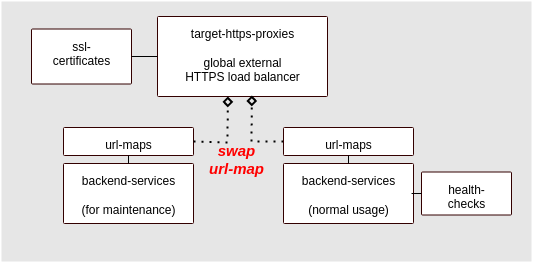

The diagram above was exported from draw.io. Its source (the exported page's mxGraphModel, read from the mxfile embedded in the PNG):
<mxGraphModel dx="973" dy="745" grid="1" gridSize="10" guides="1" tooltips="1" connect="1" arrows="1" fold="1" page="1" pageScale="1" pageWidth="850" pageHeight="1100" math="0" shadow="0">
  <root>
    <mxCell id="0" />
    <mxCell id="1" parent="0" />
    <mxCell id="PixU_zPo2oAfD264CS3G-1" value="" style="rounded=0;whiteSpace=wrap;html=1;fontColor=#717171;labelBackgroundColor=#717171;fillColor=#E6E6E6;strokeColor=none;" vertex="1" parent="1">
      <mxGeometry x="190" y="160" width="530" height="260" as="geometry" />
    </mxCell>
    <mxCell id="4L4TsIcvxuaD26HZeU3--1" value="&lt;div&gt;ssl-&lt;/div&gt;&lt;div&gt;certificates&lt;/div&gt;" style="sketch=0;points=[[0,0,0],[0.25,0,0],[0.5,0,0],[0.75,0,0],[1,0,0],[1,0.25,0],[1,0.5,0],[1,0.75,0],[1,1,0],[0.75,1,0],[0.5,1,0],[0.25,1,0],[0,1,0],[0,0.75,0],[0,0.5,0],[0,0.25,0]];rounded=1;absoluteArcSize=1;arcSize=2;html=1;strokeColor=#330000;gradientColor=none;shadow=0;dashed=0;fontSize=12;fontColor=#000000;align=center;verticalAlign=top;spacing=10;spacingTop=-4;fillColor=#FFFFFF;strokeWidth=1;" parent="1" vertex="1">
      <mxGeometry x="220" y="187.5" width="100" height="55" as="geometry" />
    </mxCell>
    <mxCell id="BPpdw_s69a40fWfZZwsO-12" value="&lt;div&gt;backend-services&lt;/div&gt;&lt;div&gt;&lt;br&gt;&lt;/div&gt;&lt;div&gt;(normal usage)&lt;br&gt;&lt;/div&gt;" style="sketch=0;points=[[0,0,0],[0.25,0,0],[0.5,0,0],[0.75,0,0],[1,0,0],[1,0.25,0],[1,0.5,0],[1,0.75,0],[1,1,0],[0.75,1,0],[0.5,1,0],[0.25,1,0],[0,1,0],[0,0.75,0],[0,0.5,0],[0,0.25,0]];rounded=1;absoluteArcSize=1;arcSize=2;html=1;strokeColor=#330000;gradientColor=none;shadow=0;dashed=0;fontSize=12;fontColor=#000000;align=center;verticalAlign=top;spacing=10;spacingTop=-4;fillColor=#FFFFFF;strokeWidth=1;" parent="1" vertex="1">
      <mxGeometry x="472" y="322" width="130" height="60" as="geometry" />
    </mxCell>
    <mxCell id="BPpdw_s69a40fWfZZwsO-19" value="&lt;div&gt;health-&lt;/div&gt;&lt;div&gt;checks&lt;/div&gt;" style="sketch=0;points=[[0,0,0],[0.25,0,0],[0.5,0,0],[0.75,0,0],[1,0,0],[1,0.25,0],[1,0.5,0],[1,0.75,0],[1,1,0],[0.75,1,0],[0.5,1,0],[0.25,1,0],[0,1,0],[0,0.75,0],[0,0.5,0],[0,0.25,0]];rounded=1;absoluteArcSize=1;arcSize=2;html=1;strokeColor=#330000;gradientColor=none;shadow=0;dashed=0;fontSize=12;fontColor=#000000;align=center;verticalAlign=top;spacing=10;spacingTop=-4;fillColor=#FFFFFF;strokeWidth=1;" parent="1" vertex="1">
      <mxGeometry x="610" y="330.5" width="90" height="43" as="geometry" />
    </mxCell>
    <mxCell id="BPpdw_s69a40fWfZZwsO-28" value="" style="endArrow=none;html=1;rounded=0;entryX=0;entryY=0.5;entryDx=0;entryDy=0;entryPerimeter=0;exitX=0.985;exitY=0.5;exitDx=0;exitDy=0;exitPerimeter=0;" parent="1" source="BPpdw_s69a40fWfZZwsO-12" target="BPpdw_s69a40fWfZZwsO-19" edge="1">
      <mxGeometry width="50" height="50" relative="1" as="geometry">
        <mxPoint x="435" y="507" as="sourcePoint" />
        <mxPoint x="485" y="457" as="targetPoint" />
      </mxGeometry>
    </mxCell>
    <mxCell id="BPpdw_s69a40fWfZZwsO-32" value="&lt;div&gt;target-https-proxies&lt;/div&gt;&lt;div&gt;&lt;br&gt;&lt;/div&gt;&lt;div&gt;global external&lt;/div&gt;&lt;div&gt;HTTPS load balancer&lt;br&gt;&lt;/div&gt;" style="sketch=0;points=[[0,0,0],[0.25,0,0],[0.5,0,0],[0.75,0,0],[1,0,0],[1,0.25,0],[1,0.5,0],[1,0.75,0],[1,1,0],[0.75,1,0],[0.5,1,0],[0.25,1,0],[0,1,0],[0,0.75,0],[0,0.5,0],[0,0.25,0]];rounded=1;absoluteArcSize=1;arcSize=2;html=1;strokeColor=#330000;gradientColor=none;shadow=0;dashed=0;fontSize=12;fontColor=#000000;align=center;verticalAlign=top;spacing=10;spacingTop=-4;fillColor=#FFFFFF;strokeWidth=1;" parent="1" vertex="1">
      <mxGeometry x="346" y="175" width="170" height="80" as="geometry" />
    </mxCell>
    <mxCell id="BPpdw_s69a40fWfZZwsO-35" value="" style="endArrow=none;html=1;rounded=0;entryX=0;entryY=0.5;entryDx=0;entryDy=0;entryPerimeter=0;" parent="1" source="4L4TsIcvxuaD26HZeU3--1" target="BPpdw_s69a40fWfZZwsO-32" edge="1">
      <mxGeometry width="50" height="50" relative="1" as="geometry">
        <mxPoint x="208" y="547" as="sourcePoint" />
        <mxPoint x="258" y="497" as="targetPoint" />
      </mxGeometry>
    </mxCell>
    <mxCell id="X4NesGkVoh1Z93VtBxHY-2" value="&lt;div&gt;backend-services&lt;/div&gt;&lt;div&gt;&lt;br&gt;&lt;/div&gt;&lt;div&gt;(for maintenance)&lt;br&gt;&lt;/div&gt;" style="sketch=0;points=[[0,0,0],[0.25,0,0],[0.5,0,0],[0.75,0,0],[1,0,0],[1,0.25,0],[1,0.5,0],[1,0.75,0],[1,1,0],[0.75,1,0],[0.5,1,0],[0.25,1,0],[0,1,0],[0,0.75,0],[0,0.5,0],[0,0.25,0]];rounded=1;absoluteArcSize=1;arcSize=2;html=1;strokeColor=#330000;gradientColor=none;shadow=0;dashed=0;fontSize=12;fontColor=#000000;align=center;verticalAlign=top;spacing=10;spacingTop=-4;fillColor=#FFFFFF;strokeWidth=1;" parent="1" vertex="1">
      <mxGeometry x="252" y="322" width="130" height="60" as="geometry" />
    </mxCell>
    <mxCell id="X4NesGkVoh1Z93VtBxHY-24" value="&lt;div style=&quot;font-size: 15px;&quot;&gt;&lt;font style=&quot;font-size: 15px;&quot;&gt;&lt;span style=&quot;font-size: 15px;&quot;&gt;swap&lt;br style=&quot;font-size: 15px;&quot;&gt;&lt;/span&gt;&lt;/font&gt;&lt;/div&gt;&lt;div style=&quot;font-size: 15px;&quot;&gt;&lt;font style=&quot;font-size: 15px;&quot;&gt;&lt;span style=&quot;font-size: 15px;&quot;&gt;url-map&lt;/span&gt;&lt;/font&gt;&lt;br style=&quot;font-size: 15px;&quot;&gt;&lt;/div&gt;" style="text;html=1;resizable=0;autosize=1;align=center;verticalAlign=middle;points=[];fillColor=none;strokeColor=none;rounded=0;fontStyle=3;fontColor=#FF0000;fontSize=15;" parent="1" vertex="1">
      <mxGeometry x="385" y="292.5" width="80" height="50" as="geometry" />
    </mxCell>
    <mxCell id="X4NesGkVoh1Z93VtBxHY-29" value="" style="endArrow=diamond;dashed=1;html=1;dashPattern=1 3;strokeWidth=2;rounded=0;fontSize=11;fontColor=#FF0000;endFill=0;exitX=0;exitY=0.5;exitDx=0;exitDy=0;exitPerimeter=0;entryX=0.555;entryY=0.988;entryDx=0;entryDy=0;entryPerimeter=0;" parent="1" source="LVqlX_i8fJR3tGQq3VMP-5" target="BPpdw_s69a40fWfZZwsO-32" edge="1">
      <mxGeometry width="50" height="50" relative="1" as="geometry">
        <mxPoint x="470" y="350" as="sourcePoint" />
        <mxPoint x="440" y="260" as="targetPoint" />
        <Array as="points">
          <mxPoint x="440" y="300" />
        </Array>
      </mxGeometry>
    </mxCell>
    <mxCell id="LVqlX_i8fJR3tGQq3VMP-2" value="url-maps" style="sketch=0;points=[[0,0,0],[0.25,0,0],[0.5,0,0],[0.75,0,0],[1,0,0],[1,0.25,0],[1,0.5,0],[1,0.75,0],[1,1,0],[0.75,1,0],[0.5,1,0],[0.25,1,0],[0,1,0],[0,0.75,0],[0,0.5,0],[0,0.25,0]];rounded=1;absoluteArcSize=1;arcSize=2;html=1;strokeColor=#330000;gradientColor=none;shadow=0;dashed=0;fontSize=12;fontColor=#000000;align=center;verticalAlign=top;spacing=10;spacingTop=-4;fillColor=#FFFFFF;strokeWidth=1;" parent="1" vertex="1">
      <mxGeometry x="252" y="286" width="130" height="28" as="geometry" />
    </mxCell>
    <mxCell id="LVqlX_i8fJR3tGQq3VMP-4" value="" style="endArrow=none;html=1;rounded=0;entryX=0.5;entryY=1;entryDx=0;entryDy=0;entryPerimeter=0;exitX=0.5;exitY=0;exitDx=0;exitDy=0;exitPerimeter=0;" parent="1" source="X4NesGkVoh1Z93VtBxHY-2" target="LVqlX_i8fJR3tGQq3VMP-2" edge="1">
      <mxGeometry width="50" height="50" relative="1" as="geometry">
        <mxPoint x="400" y="450" as="sourcePoint" />
        <mxPoint x="450" y="400" as="targetPoint" />
      </mxGeometry>
    </mxCell>
    <mxCell id="LVqlX_i8fJR3tGQq3VMP-5" value="url-maps" style="sketch=0;points=[[0,0,0],[0.25,0,0],[0.5,0,0],[0.75,0,0],[1,0,0],[1,0.25,0],[1,0.5,0],[1,0.75,0],[1,1,0],[0.75,1,0],[0.5,1,0],[0.25,1,0],[0,1,0],[0,0.75,0],[0,0.5,0],[0,0.25,0]];rounded=1;absoluteArcSize=1;arcSize=2;html=1;strokeColor=#330000;gradientColor=none;shadow=0;dashed=0;fontSize=12;fontColor=#000000;align=center;verticalAlign=top;spacing=10;spacingTop=-4;fillColor=#FFFFFF;strokeWidth=1;" parent="1" vertex="1">
      <mxGeometry x="472" y="286" width="130" height="28" as="geometry" />
    </mxCell>
    <mxCell id="LVqlX_i8fJR3tGQq3VMP-6" value="" style="endArrow=none;html=1;rounded=0;entryX=0.5;entryY=1;entryDx=0;entryDy=0;entryPerimeter=0;exitX=0.5;exitY=0;exitDx=0;exitDy=0;exitPerimeter=0;" parent="1" target="LVqlX_i8fJR3tGQq3VMP-5" edge="1">
      <mxGeometry width="50" height="50" relative="1" as="geometry">
        <mxPoint x="537" y="322" as="sourcePoint" />
        <mxPoint x="670" y="400" as="targetPoint" />
      </mxGeometry>
    </mxCell>
    <mxCell id="LVqlX_i8fJR3tGQq3VMP-7" value="" style="endArrow=diamond;dashed=1;html=1;dashPattern=1 3;strokeWidth=2;rounded=0;fontSize=11;fontColor=#FF0000;endFill=0;exitX=1;exitY=0.5;exitDx=0;exitDy=0;exitPerimeter=0;entryX=0.555;entryY=0.988;entryDx=0;entryDy=0;entryPerimeter=0;" parent="1" source="LVqlX_i8fJR3tGQq3VMP-2" edge="1">
      <mxGeometry width="50" height="50" relative="1" as="geometry">
        <mxPoint x="448" y="300.96" as="sourcePoint" />
        <mxPoint x="416.35" y="254.99999999999997" as="targetPoint" />
        <Array as="points">
          <mxPoint x="416" y="300.96" />
        </Array>
      </mxGeometry>
    </mxCell>
  </root>
</mxGraphModel>